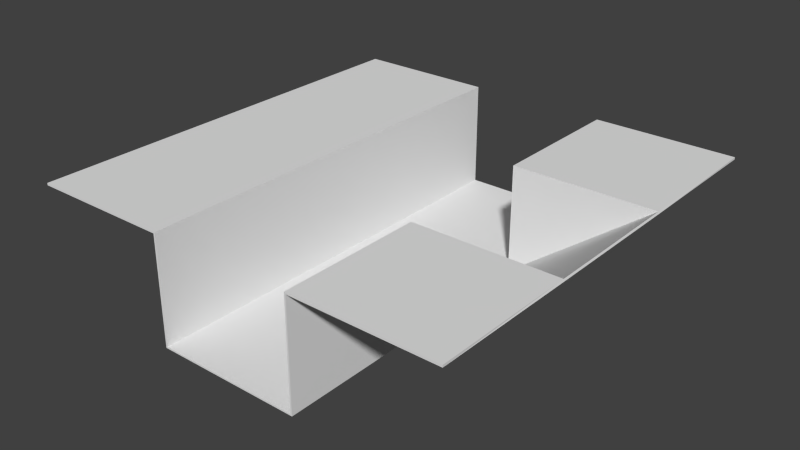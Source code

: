 # Source: Weltabschnitt_Wasser_Aufgang.blend  (saved by Blender 2.73.0; exported with 4.5.12 LTS)
import bpy
from mathutils import Matrix  # noqa: F401  (used for matrix-valued properties, if any)

bpy.ops.wm.read_factory_settings(use_empty=True)
scene = bpy.context.scene
scene.name = 'Scene'

# ---- collections
col_collection_1 = bpy.data.collections.new('Collection 1'); scene.collection.children.link(col_collection_1)

# ---- world
world_world = bpy.data.worlds.new('World'); scene.world = world_world
world_world.color = (0.05088, 0.05088, 0.05088)
world_world.use_sun_shadow = False
world_world.sun_shadow_jitter_overblur = 0.0
world_world.cycles.sampling_method = 'MANUAL'
world_world.cycles.sample_map_resolution = 256

# ---- meshes
me_plane = bpy.data.meshes.new('Plane')
me_plane.from_pydata([(-1.0, -1.0, 0.0), (1.0, -1.0, 0.0), (-1.0, 1.0, 0.0), (1.0, 1.0, 0.0), (-0.3333, -1.0, 0.0), (0.3333, -1.0, 0.0), (0.3333, 1.0, 0.0), (-0.3333, 1.0, 0.0), (-0.3333, -1.0, -0.4989), (0.3333, -1.0, -0.4989), (0.3333, 1.0, -0.4989), (-0.3333, 1.0, -0.4989), (-1.0, 0.3333, 0.0), (-1.0, -0.3333, 0.0), (1.0, -0.3333, 0.0), (1.0, 0.3333, 0.0), (-0.3333, -0.3333, 0.0), (-0.3333, 0.3333, 0.0), (0.3333, -0.3333, 0.0), (0.3333, 0.3333, 0.0), (-0.3333, -0.3333, -0.4989), (-0.3333, 0.3333, -0.4989), (0.3333, -0.3333, -0.4989), (0.3333, 0.3333, -0.4989), (-1.0, -1.0, -0.01), (1.0, -1.0, -0.01), (-1.0, 1.0, -0.01), (1.0, 1.0, -0.01), (-0.3404, -1.0, -0.007071), (0.3404, -1.0, -0.007071), (0.3404, 1.0, -0.007071), (-0.3404, 1.0, -0.007071), (-0.3404, -1.0, -0.5059), (0.3404, -1.0, -0.5059), (0.3404, 1.0, -0.5059), (-0.3404, 1.0, -0.5059), (-1.0, 0.3333, -0.01), (-1.0, -0.3333, -0.01), (1.003, -0.3354, -0.009275), (1.003, 0.3354, -0.009275), (-0.3404, -0.3333, -0.007071), (-0.3404, 0.3333, -0.007071), (0.3391, -0.3391, -0.005773), (0.3391, 0.3391, -0.005773), (-0.3404, -0.3333, -0.5059), (-0.3404, 0.3333, -0.5059), (0.3382, -0.3351, -0.5074), (0.3382, 0.3351, -0.5074)], [], [(19, 15, 3, 6), (12, 17, 7, 2), (19, 6, 10, 23), (21, 23, 10, 11), (16, 4, 8, 20), (7, 17, 21, 11), (17, 16, 20, 21), (8, 9, 22, 20), (20, 22, 23, 21), (5, 18, 22, 9), (19, 23, 15), (0, 4, 16, 13), (13, 16, 17, 12), (5, 1, 14, 18), (22, 14, 15, 23), (22, 18, 14), (30, 27, 39, 43), (26, 31, 41, 36), (47, 34, 30, 43), (35, 34, 47, 45), (44, 32, 28, 40), (35, 45, 41, 31), (45, 44, 40, 41), (44, 46, 33, 32), (45, 47, 46, 44), (33, 46, 42, 29), (39, 47, 43), (37, 40, 28, 24), (36, 41, 40, 37), (42, 38, 25, 29), (47, 39, 38, 46), (38, 42, 46), (0, 13, 37, 24), (1, 5, 29, 25), (3, 15, 39, 27), (2, 7, 31, 26), (4, 0, 24, 28), (6, 3, 27, 30), (9, 8, 32, 33), (11, 10, 34, 35), (5, 9, 33, 29), (10, 6, 30, 34), (7, 11, 35, 31), (8, 4, 28, 32), (12, 2, 26, 36), (13, 12, 36, 37), (14, 1, 25, 38), (15, 14, 38, 39)])
me_plane.use_remesh_preserve_volume = False
me_plane.use_remesh_preserve_attributes = False
me_plane.use_mirror_vertex_groups = False
me_plane.update()

# ---- objects
ob_weltabschnitt_wasser = bpy.data.objects.new('Weltabschnitt_Wasser', me_plane)

# ---- transforms, parenting, visibility, modifiers, constraints
ob_weltabschnitt_wasser.location = (0.0, 0.0, 0.0)
ob_weltabschnitt_wasser.lineart.crease_threshold = 0.0

# ---- collection membership
col_collection_1.objects.link(ob_weltabschnitt_wasser)

# ---- scene / render settings (as saved in the file)
scene.frame_start = 1; scene.frame_end = 250; scene.frame_set(1)
scene.render.engine = 'BLENDER_EEVEE_NEXT'
scene.render.resolution_percentage = 50
scene.render.dither_intensity = 0.0
scene.cycles.use_denoising = False
scene.cycles.samples = 10
scene.cycles.sampling_pattern = 'TABULATED_SOBOL'
scene.cycles.light_sampling_threshold = 0.0
scene.cycles.use_adaptive_sampling = False
scene.cycles.use_light_tree = False
scene.cycles.blur_glossy = 0.0
scene.cycles.pixel_filter_type = 'GAUSSIAN'
scene.cycles.sample_clamp_indirect = 0.0
scene.view_settings.view_transform = 'Standard'
bpy.context.view_layer.update()

# ---- added for rendering (the .blend has no active camera and no usable light): camera, sun
cam_auto = bpy.data.cameras.new('AutoCamera')
cam_auto.lens = 50.0
cam_auto.sensor_width = 36.0
cam_auto.clip_end = 1000.0
ob_auto_camera = bpy.data.objects.new('AutoCamera', cam_auto)
scene.collection.objects.link(ob_auto_camera)
ob_auto_camera.location = (2.66224, -3.19284, 1.87485)
ob_auto_camera.rotation_euler = (1.09748, -7.21219e-08, 0.694738)
scene.camera = ob_auto_camera
light_auto_sun = bpy.data.lights.new('AutoSun', 'SUN')
light_auto_sun.energy = 3.0
light_auto_sun.angle = 0.0523599
ob_auto_sun = bpy.data.objects.new('AutoSun', light_auto_sun)
scene.collection.objects.link(ob_auto_sun)
ob_auto_sun.rotation_euler = (0.872665, 0.174533, 0.523599)
bpy.context.view_layer.update()
